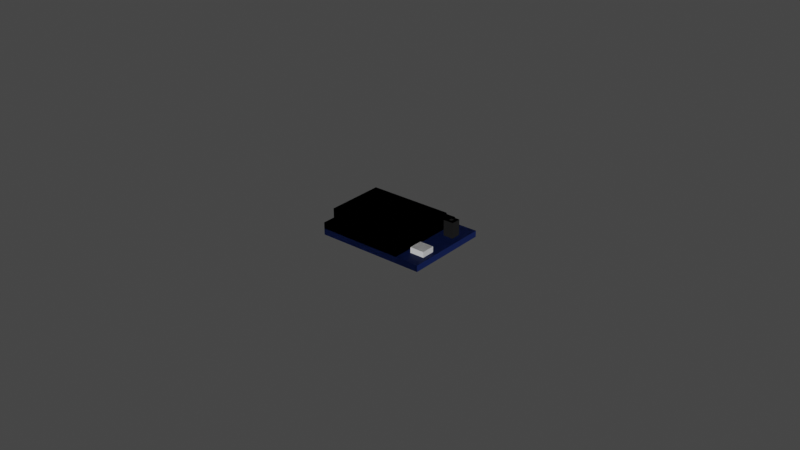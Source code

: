 # Source: subboard.blend  (saved by Blender 2.92.15; exported with 4.5.12 LTS)
import bpy
from mathutils import Matrix  # noqa: F401  (used for matrix-valued properties, if any)

bpy.ops.wm.read_factory_settings(use_empty=True)
scene = bpy.context.scene
scene.name = 'Scene'

# ---- collections
col_collection = bpy.data.collections.new('Collection'); scene.collection.children.link(col_collection)

# ---- materials (node trees are filled in below, after node groups)
mat_pinheader = bpy.data.materials.new('PinHeader')
mat_pinheader.use_transparent_shadow = False
mat_pcb = bpy.data.materials.new('PCB')
mat_pcb.use_transparent_shadow = False
mat_led = bpy.data.materials.new('LED')
mat_led.use_transparent_shadow = False
mat_oled = bpy.data.materials.new('OLED')
mat_oled.use_transparent_shadow = False

# ---- material node trees
mat_pinheader.use_nodes = True; mat_pinheader.node_tree.nodes.clear()
_N = mat_pinheader.node_tree.nodes; _L = mat_pinheader.node_tree.links
n0 = _N.new('ShaderNodeBsdfPrincipled'); n0.name = 'Principled BSDF'; n0.location = (10, 300)
n0.distribution = 'GGX'
n0.subsurface_method = 'BURLEY'
n0.inputs[0].default_value = (0.0, 0.0, 0.0, 1.0)
n0.inputs[2].default_value = 1.0
n0.inputs[3].default_value = 1.45
n0.inputs[27].default_value = (0.0, 0.0, 0.0, 1.0)
n0.inputs[28].default_value = 1.0
n1 = _N.new('ShaderNodeOutputMaterial'); n1.name = 'Material Output'; n1.location = (300, 300)
_L.new(n0.outputs[0], n1.inputs[0])
n1.is_active_output = True
mat_pcb.use_nodes = True; mat_pcb.node_tree.nodes.clear()
_N = mat_pcb.node_tree.nodes; _L = mat_pcb.node_tree.links
n0 = _N.new('ShaderNodeBsdfPrincipled'); n0.name = 'Principled BSDF'; n0.location = (10, 300)
n0.distribution = 'GGX'
n0.subsurface_method = 'BURLEY'
n0.inputs[0].default_value = (0.002653, 0.01383, 0.09089, 1.0)
n0.inputs[3].default_value = 1.45
n0.inputs[27].default_value = (0.0, 0.0, 0.0, 1.0)
n0.inputs[28].default_value = 1.0
n1 = _N.new('ShaderNodeOutputMaterial'); n1.name = 'Material Output'; n1.location = (300, 300)
_L.new(n0.outputs[0], n1.inputs[0])
n1.is_active_output = True
mat_led.use_nodes = True; mat_led.node_tree.nodes.clear()
_N = mat_led.node_tree.nodes; _L = mat_led.node_tree.links
n0 = _N.new('ShaderNodeBsdfPrincipled'); n0.name = 'Principled BSDF'; n0.location = (10, 300)
n0.distribution = 'GGX'
n0.subsurface_method = 'BURLEY'
n0.inputs[3].default_value = 1.45
n0.inputs[27].default_value = (0.0, 0.0, 0.0, 1.0)
n0.inputs[28].default_value = 1.0
n1 = _N.new('ShaderNodeOutputMaterial'); n1.name = 'Material Output'; n1.location = (300, 300)
_L.new(n0.outputs[0], n1.inputs[0])
n1.is_active_output = True
mat_oled.use_nodes = True; mat_oled.node_tree.nodes.clear()
_N = mat_oled.node_tree.nodes; _L = mat_oled.node_tree.links
n0 = _N.new('ShaderNodeOutputMaterial'); n0.name = 'Material Output'; n0.location = (300, 300)
n1 = _N.new('ShaderNodeBsdfPrincipled'); n1.name = 'Principled BSDF'; n1.location = (10, 300)
n1.distribution = 'GGX'
n1.subsurface_method = 'BURLEY'
n1.inputs[0].default_value = (0.009414, 0.009414, 0.009414, 1.0)
n1.inputs[1].default_value = 1.0
n1.inputs[2].default_value = 0.1182
n1.inputs[3].default_value = 1.45
n1.inputs[27].default_value = (0.0, 0.0, 0.0, 1.0)
n1.inputs[28].default_value = 1.0
_L.new(n1.outputs[0], n0.inputs[0])
n0.is_active_output = True

# ---- world
world_world = bpy.data.worlds.new('World'); scene.world = world_world
world_world.use_nodes = True; world_world.node_tree.nodes.clear()
_N = world_world.node_tree.nodes; _L = world_world.node_tree.links
n0 = _N.new('ShaderNodeOutputWorld'); n0.name = 'World Output'; n0.location = (300, 300)
n1 = _N.new('ShaderNodeBackground'); n1.name = 'Background'; n1.location = (10, 300)
n1.inputs[0].default_value = (0.05088, 0.05088, 0.05088, 1.0)
_L.new(n1.outputs[0], n0.inputs[0])
n0.is_active_output = True
world_world.color = (0.05088, 0.05088, 0.05088)
world_world.use_sun_shadow = False
world_world.sun_shadow_jitter_overblur = 0.0

# ---- meshes
me_cube_001 = bpy.data.meshes.new('Cube.001')
me_cube_001.from_pydata([(-1.0, -1.0, -1.0), (-1.0, -1.0, 1.0), (-1.0, 1.0, -1.0), (-1.0, 1.0, 1.0), (1.0, -1.0, -1.0), (0.9118, -0.6612, 1.0), (1.0, 1.0, -1.0), (0.873, 0.6143, 1.0), (0.56, 1.0, -1.0), (0.687, 0.6143, 1.0), (0.56, -1.0, -1.0), (0.6482, -0.6612, 1.0), (-1.0, 0.0, -1.0), (-1.0, 0.0, 1.0), (1.0, 0.0, -1.0), (0.873, 0.3857, 1.0), (0.687, 0.3857, 1.0), (0.56, 0.0, -1.0), (0.56, 1.0, 1.0), (1.0, 1.0, 1.0), (0.9118, -0.3388, 1.0), (0.6482, -0.3388, 1.0), (0.7527, 0.5376, 6.0), (0.8073, 0.5376, 6.0), (0.8073, 0.4624, 6.0), (0.7527, 0.4624, 6.0), (1.0, 0.0, 1.0), (1.0, -1.0, 1.0), (0.56, -1.0, 1.0), (0.56, 0.0, 1.0), (0.9118, -0.3388, 2.773), (0.9118, -0.6612, 2.773), (0.6482, -0.6612, 2.773), (0.6482, -0.3388, 2.773), (0.687, 0.6143, 6.0), (0.873, 0.6143, 6.0), (0.873, 0.3857, 6.0), (0.687, 0.3857, 6.0), (0.7527, 0.5376, 4.121), (0.8073, 0.5376, 4.121), (0.8073, 0.4624, 4.121), (0.7527, 0.4624, 4.121)], [], [(12, 13, 3, 2), (8, 18, 19, 6), (14, 26, 27, 4), (10, 28, 1, 0), (17, 14, 4, 10), (29, 13, 1, 28), (20, 21, 33, 30), (12, 17, 10, 0), (4, 27, 28, 10), (2, 3, 18, 8), (2, 8, 17, 12), (7, 9, 34, 35), (18, 3, 13, 29), (8, 6, 14, 17), (6, 19, 26, 14), (0, 1, 13, 12), (9, 7, 19, 18), (7, 15, 26, 19), (16, 9, 18, 29), (15, 16, 29, 26), (24, 23, 39, 40), (16, 15, 36, 37), (15, 7, 35, 36), (9, 16, 37, 34), (20, 5, 27, 26), (5, 11, 28, 27), (11, 21, 29, 28), (21, 20, 26, 29), (30, 33, 32, 31), (11, 5, 31, 32), (21, 11, 32, 33), (5, 20, 30, 31), (22, 23, 35, 34), (23, 24, 36, 35), (25, 22, 34, 37), (24, 25, 37, 36), (39, 38, 41, 40), (22, 25, 41, 38), (23, 22, 38, 39), (25, 24, 40, 41)])
me_cube_001.polygons.foreach_set('material_index', [1, 1, 1, 1, 1, 1, 2, 1, 1, 1, 1, 0, 1, 1, 1, 1, 1, 1, 1, 1, 0, 0, 0, 0, 1, 1, 1, 1, 2, 2, 2, 2, 0, 0, 0, 0, 0, 0, 0, 0])
_uv = me_cube_001.uv_layers.new(name='UVMap')
_uv.uv.foreach_set('vector', [0.375, 0.125, 0.625, 0.125, 0.625, 0.25, 0.375, 0.25, 0.375, 0.445, 0.625, 0.445, 0.625, 0.5, 0.375, 0.5, 0.375, 0.625, 0.625, 0.625, 0.625, 0.75, 0.375, 0.75, 0.375, 0.805, 0.625, 0.805, 0.625, 1.0, 0.375, 1.0, 0.32, 0.625, 0.375, 0.625, 0.375, 0.75, 0.32, 0.75, 0.68, 0.625, 0.875, 0.625, 0.875, 0.75, 0.68, 0.75, 0.636, 0.636, 0.669, 0.636, 0.669, 0.636, 0.636, 0.636, 0.125, 0.625, 0.32, 0.625, 0.32, 0.75, 0.125, 0.75, 0.375, 0.75, 0.625, 0.75, 0.625, 0.805, 0.375, 0.805, 0.375, 0.25, 0.625, 0.25, 0.625, 0.445, 0.375, 0.445, 0.125, 0.5, 0.32, 0.5, 0.32, 0.625, 0.125, 0.625, 0.6409, 0.5159, 0.6641, 0.5159, 0.6641, 0.5159, 0.6409, 0.5159, 0.68, 0.5, 0.875, 0.5, 0.875, 0.625, 0.68, 0.625, 0.32, 0.5, 0.375, 0.5, 0.375, 0.625, 0.32, 0.625, 0.375, 0.5, 0.625, 0.5, 0.625, 0.625, 0.375, 0.625, 0.375, 0.0, 0.625, 0.0, 0.625, 0.125, 0.375, 0.125, 0.6641, 0.5159, 0.6409, 0.5159, 0.625, 0.5, 0.68, 0.5, 0.6409, 0.5159, 0.6409, 0.6091, 0.625, 0.625, 0.625, 0.5, 0.6641, 0.6091, 0.6641, 0.5159, 0.68, 0.5, 0.68, 0.625, 0.6409, 0.6091, 0.6641, 0.6091, 0.68, 0.625, 0.625, 0.625, 0.6491, 0.5823, 0.6491, 0.5427, 0.6491, 0.5427, 0.6491, 0.5823, 0.6641, 0.6091, 0.6409, 0.6091, 0.6409, 0.6091, 0.6641, 0.6091, 0.6409, 0.6091, 0.6409, 0.5159, 0.6409, 0.5159, 0.6409, 0.6091, 0.6641, 0.5159, 0.6641, 0.6091, 0.6641, 0.6091, 0.6641, 0.5159, 0.636, 0.636, 0.636, 0.739, 0.625, 0.75, 0.625, 0.625, 0.636, 0.739, 0.669, 0.739, 0.68, 0.75, 0.625, 0.75, 0.669, 0.739, 0.669, 0.636, 0.68, 0.625, 0.68, 0.75, 0.669, 0.636, 0.636, 0.636, 0.625, 0.625, 0.68, 0.625, 0.636, 0.636, 0.669, 0.636, 0.669, 0.739, 0.636, 0.739, 0.669, 0.739, 0.636, 0.739, 0.636, 0.739, 0.669, 0.739, 0.669, 0.636, 0.669, 0.739, 0.669, 0.739, 0.669, 0.636, 0.636, 0.739, 0.636, 0.636, 0.636, 0.636, 0.636, 0.739, 0.6559, 0.5427, 0.6491, 0.5427, 0.6409, 0.5159, 0.6641, 0.5159, 0.6491, 0.5427, 0.6491, 0.5823, 0.6409, 0.6091, 0.6409, 0.5159, 0.6559, 0.5823, 0.6559, 0.5427, 0.6641, 0.5159, 0.6641, 0.6091, 0.6491, 0.5823, 0.6559, 0.5823, 0.6641, 0.6091, 0.6409, 0.6091, 0.6491, 0.5427, 0.6559, 0.5427, 0.6559, 0.5823, 0.6491, 0.5823, 0.6559, 0.5427, 0.6559, 0.5823, 0.6559, 0.5823, 0.6559, 0.5427, 0.6491, 0.5427, 0.6559, 0.5427, 0.6559, 0.5427, 0.6491, 0.5427, 0.6559, 0.5823, 0.6491, 0.5823, 0.6491, 0.5823, 0.6559, 0.5823])
me_cube_001.materials.append(mat_pinheader)
me_cube_001.materials.append(mat_pcb)
me_cube_001.materials.append(mat_led)
me_cube_001.use_remesh_fix_poles = True
me_cube_001.use_remesh_preserve_attributes = False
me_cube_001.use_mirror_vertex_groups = False
me_cube_001.update()
me_cube_002 = bpy.data.meshes.new('Cube.002')
me_cube_002.from_pydata([(-0.01663, -0.0095, -0.0015), (-0.01663, -0.0095, 0.0015), (-0.01663, 0.0095, -0.0015), (-0.01663, 0.0095, 0.0015), (0.0006674, -0.0095, -0.0015), (0.0006674, -0.0095, 0.0015), (0.0006674, 0.0095, -0.0015), (0.0006674, 0.0095, 0.0015), (-0.01663, -0.01365, -0.0035), (-0.01663, -0.01365, -0.0015), (-0.01663, 0.01365, -0.0035), (-0.01663, 0.01365, -0.0015), (0.0006674, -0.01365, -0.0035), (0.0006674, -0.01365, -0.0015), (0.0006674, 0.01365, -0.0035), (0.0006674, 0.01365, -0.0015), (-0.01663, 0.0095, -0.0035), (-0.01663, -0.0095, -0.0035), (0.0006674, -0.0095, -0.0035), (0.0006674, 0.0095, -0.0035)], [], [(10, 16, 2, 11), (2, 3, 7, 6), (10, 14, 19, 16), (4, 5, 1, 0), (14, 15, 6, 19), (7, 3, 1, 5), (8, 9, 0, 17), (10, 11, 15, 14), (16, 19, 18, 17), (12, 13, 9, 8), (17, 18, 12, 8), (12, 18, 4, 13), (16, 17, 0, 2), (0, 1, 3, 2), (6, 7, 5, 4), (18, 19, 6, 4), (6, 15, 11, 2), (0, 9, 13, 4)])
me_cube_002.polygons.foreach_set('material_index', [0, 1, 0, 1, 0, 1, 0, 0, 0, 0, 0, 0, 0, 1, 1, 0, 0, 0])
_uv = me_cube_002.uv_layers.new(name='UVMap')
_uv.uv.foreach_set('vector', [0.375, 0.25, 0.125, 0.5833, 0.0, 0.0, 0.625, 0.25, 0.375, 0.25, 0.625, 0.25, 0.625, 0.5, 0.375, 0.5, 0.125, 0.5, 0.375, 0.5, 0.375, 0.5833, 0.125, 0.5833, 0.375, 0.75, 0.625, 0.75, 0.625, 1.0, 0.375, 1.0, 0.375, 0.5, 0.625, 0.5, 0.0, 0.0, 0.375, 0.5833, 0.625, 0.5, 0.875, 0.5, 0.875, 0.75, 0.625, 0.75, 0.375, 1.0, 0.625, 1.0, 0.0, 0.0, 0.125, 0.6667, 0.375, 0.25, 0.625, 0.25, 0.625, 0.5, 0.375, 0.5, 0.125, 0.5833, 0.375, 0.5833, 0.375, 0.6667, 0.125, 0.6667, 0.375, 0.75, 0.625, 0.75, 0.625, 1.0, 0.375, 1.0, 0.125, 0.6667, 0.375, 0.6667, 0.375, 0.75, 0.125, 0.75, 0.375, 0.75, 0.375, 0.6667, 0.0, 0.0, 0.625, 0.75, 0.125, 0.5833, 0.125, 0.6667, 0.0, 0.0, 0.0, 0.0, 0.0, 0.0, 0.875, 0.75, 0.625, 0.25, 0.0, 0.0, 0.375, 0.5, 0.625, 0.5, 0.625, 0.75, 0.375, 0.75, 0.375, 0.6667, 0.375, 0.5833, 0.375, 0.5, 0.0, 0.0, 0.0, 0.0, 0.625, 0.5, 0.625, 0.25, 0.0, 0.0, 0.0, 0.0, 0.625, 1.0, 0.625, 0.75, 0.0, 0.0])
me_cube_002.materials.append(mat_pcb)
me_cube_002.materials.append(mat_oled)
me_cube_002.use_remesh_fix_poles = True
me_cube_002.use_remesh_preserve_attributes = False
me_cube_002.use_mirror_vertex_groups = False
me_cube_002.update()
me_cube_004 = bpy.data.meshes.new('Cube.004')
me_cube_004.from_pydata([(-0.01663, -0.0095, -0.0015), (-0.01663, -0.0095, 0.0015), (-0.01663, 0.0095, -0.0015), (-0.01663, 0.0095, 0.0015), (0.0006674, -0.0095, -0.0015), (0.0006674, -0.0095, 0.0015), (0.0006674, 0.0095, -0.0015), (0.0006674, 0.0095, 0.0015), (-0.01663, -0.01365, -0.0035), (-0.01663, -0.01365, -0.0015), (-0.01663, 0.01365, -0.0035), (-0.01663, 0.01365, -0.0015), (0.0006674, -0.01365, -0.0035), (0.0006674, -0.01365, -0.0015), (0.0006674, 0.01365, -0.0035), (0.0006674, 0.01365, -0.0015), (-0.01663, 0.0095, -0.0035), (-0.01663, -0.0095, -0.0035), (0.0006674, -0.0095, -0.0035), (0.0006674, 0.0095, -0.0035), (-0.01663, -0.01365, -0.0055), (-0.01663, -0.01365, -0.0035), (-0.01663, 0.01365, -0.0055), (-0.01663, 0.01365, -0.0035), (0.005547, -0.01365, -0.0055), (0.004569, -0.009026, -0.0035), (0.005547, 0.01365, -0.0055), (0.004138, 0.008385, -0.0035), (0.0006674, 0.01365, -0.0055), (0.002076, 0.008385, -0.0035), (0.0006674, -0.01365, -0.0055), (0.001645, -0.009026, -0.0035), (-0.01663, -9.313e-10, -0.0055), (-0.01663, -9.313e-10, -0.0035), (0.005547, -9.313e-10, -0.0055), (0.004138, 0.005265, -0.0035), (0.002076, 0.005265, -0.0035), (0.0006674, -9.313e-10, -0.0055), (0.0006674, 0.01365, -0.0035), (0.005547, 0.01365, -0.0035), (0.004569, -0.004624, -0.0035), (0.001645, -0.004624, -0.0035), (0.002805, 0.007338, 0.0015), (0.00341, 0.007338, 0.0015), (0.00341, 0.006312, 0.0015), (0.002805, 0.006312, 0.0015), (0.005547, -9.313e-10, -0.0035), (0.005547, -0.01365, -0.0035), (0.0006674, -0.01365, -0.0035), (0.0006674, -9.313e-10, -0.0035), (0.004569, -0.004624, -0.001727), (0.004569, -0.009026, -0.001727), (0.001645, -0.009026, -0.001727), (0.001645, -0.004624, -0.001727), (0.002076, 0.008385, 0.0015), (0.004138, 0.008385, 0.0015), (0.004138, 0.005265, 0.0015), (0.002076, 0.005265, 0.0015), (0.002805, 0.007338, -0.0003794), (0.00341, 0.007338, -0.0003794), (0.00341, 0.006312, -0.0003794), (0.002805, 0.006312, -0.0003794)], [], [(10, 16, 2, 11), (2, 3, 7, 6), (10, 14, 19, 16), (4, 5, 1, 0), (14, 15, 6, 19), (7, 3, 1, 5), (8, 9, 0, 17), (10, 11, 15, 14), (16, 19, 18, 17), (12, 13, 9, 8), (17, 18, 12, 8), (12, 18, 4, 13), (16, 17, 0, 2), (0, 1, 3, 2), (6, 7, 5, 4), (18, 19, 6, 4), (6, 15, 11, 2), (0, 9, 13, 4), (32, 33, 23, 22), (28, 38, 39, 26), (34, 46, 47, 24), (30, 48, 21, 20), (37, 34, 24, 30), (49, 33, 21, 48), (40, 41, 53, 50), (32, 37, 30, 20), (24, 47, 48, 30), (22, 23, 38, 28), (22, 28, 37, 32), (27, 29, 54, 55), (38, 23, 33, 49), (28, 26, 34, 37), (26, 39, 46, 34), (20, 21, 33, 32), (29, 27, 39, 38), (27, 35, 46, 39), (36, 29, 38, 49), (35, 36, 49, 46), (44, 43, 59, 60), (36, 35, 56, 57), (35, 27, 55, 56), (29, 36, 57, 54), (40, 25, 47, 46), (25, 31, 48, 47), (31, 41, 49, 48), (41, 40, 46, 49), (50, 53, 52, 51), (31, 25, 51, 52), (41, 31, 52, 53), (25, 40, 50, 51), (42, 43, 55, 54), (43, 44, 56, 55), (45, 42, 54, 57), (44, 45, 57, 56), (59, 58, 61, 60), (42, 45, 61, 58), (43, 42, 58, 59), (45, 44, 60, 61)])
me_cube_004.polygons.foreach_set('material_index', [0, 1, 0, 1, 0, 1, 0, 0, 0, 0, 0, 0, 0, 1, 1, 0, 0, 0, 0, 0, 0, 0, 0, 0, 3, 0, 0, 0, 0, 2, 0, 0, 0, 0, 0, 0, 0, 0, 2, 2, 2, 2, 0, 0, 0, 0, 3, 3, 3, 3, 2, 2, 2, 2, 2, 2, 2, 2])
_uv = me_cube_004.uv_layers.new(name='UVMap')
_uv.uv.foreach_set('vector', [0.375, 0.25, 0.125, 0.5833, 0.0, 0.0, 0.625, 0.25, 0.375, 0.25, 0.625, 0.25, 0.625, 0.5, 0.375, 0.5, 0.125, 0.5, 0.375, 0.5, 0.375, 0.5833, 0.125, 0.5833, 0.375, 0.75, 0.625, 0.75, 0.625, 1.0, 0.375, 1.0, 0.375, 0.5, 0.625, 0.5, 0.0, 0.0, 0.375, 0.5833, 0.625, 0.5, 0.875, 0.5, 0.875, 0.75, 0.625, 0.75, 0.375, 1.0, 0.625, 1.0, 0.0, 0.0, 0.125, 0.6667, 0.375, 0.25, 0.625, 0.25, 0.625, 0.5, 0.375, 0.5, 0.125, 0.5833, 0.375, 0.5833, 0.375, 0.6667, 0.125, 0.6667, 0.375, 0.75, 0.625, 0.75, 0.625, 1.0, 0.375, 1.0, 0.125, 0.6667, 0.375, 0.6667, 0.375, 0.75, 0.125, 0.75, 0.375, 0.75, 0.375, 0.6667, 0.0, 0.0, 0.625, 0.75, 0.125, 0.5833, 0.125, 0.6667, 0.0, 0.0, 0.0, 0.0, 0.0, 0.0, 0.875, 0.75, 0.625, 0.25, 0.0, 0.0, 0.375, 0.5, 0.625, 0.5, 0.625, 0.75, 0.375, 0.75, 0.375, 0.6667, 0.375, 0.5833, 0.375, 0.5, 0.0, 0.0, 0.0, 0.0, 0.625, 0.5, 0.625, 0.25, 0.0, 0.0, 0.0, 0.0, 0.625, 1.0, 0.625, 0.75, 0.0, 0.0, 0.375, 0.125, 0.625, 0.125, 0.625, 0.25, 0.375, 0.25, 0.375, 0.445, 0.625, 0.445, 0.625, 0.5, 0.375, 0.5, 0.375, 0.625, 0.625, 0.625, 0.625, 0.75, 0.375, 0.75, 0.375, 0.805, 0.625, 0.805, 0.625, 1.0, 0.375, 1.0, 0.32, 0.625, 0.375, 0.625, 0.375, 0.75, 0.32, 0.75, 0.68, 0.625, 0.875, 0.625, 0.875, 0.75, 0.68, 0.75, 0.636, 0.636, 0.669, 0.636, 0.669, 0.636, 0.636, 0.636, 0.125, 0.625, 0.32, 0.625, 0.32, 0.75, 0.125, 0.75, 0.375, 0.75, 0.625, 0.75, 0.625, 0.805, 0.375, 0.805, 0.375, 0.25, 0.625, 0.25, 0.625, 0.445, 0.375, 0.445, 0.125, 0.5, 0.32, 0.5, 0.32, 0.625, 0.125, 0.625, 0.6409, 0.5159, 0.6641, 0.5159, 0.6641, 0.5159, 0.6409, 0.5159, 0.68, 0.5, 0.875, 0.5, 0.875, 0.625, 0.68, 0.625, 0.32, 0.5, 0.375, 0.5, 0.375, 0.625, 0.32, 0.625, 0.375, 0.5, 0.625, 0.5, 0.625, 0.625, 0.375, 0.625, 0.375, 0.0, 0.625, 0.0, 0.625, 0.125, 0.375, 0.125, 0.6641, 0.5159, 0.6409, 0.5159, 0.625, 0.5, 0.68, 0.5, 0.6409, 0.5159, 0.6409, 0.6091, 0.625, 0.625, 0.625, 0.5, 0.6641, 0.6091, 0.6641, 0.5159, 0.68, 0.5, 0.68, 0.625, 0.6409, 0.6091, 0.6641, 0.6091, 0.68, 0.625, 0.625, 0.625, 0.6491, 0.5823, 0.6491, 0.5427, 0.6491, 0.5427, 0.6491, 0.5823, 0.6641, 0.6091, 0.6409, 0.6091, 0.6409, 0.6091, 0.6641, 0.6091, 0.6409, 0.6091, 0.6409, 0.5159, 0.6409, 0.5159, 0.6409, 0.6091, 0.6641, 0.5159, 0.6641, 0.6091, 0.6641, 0.6091, 0.6641, 0.5159, 0.636, 0.636, 0.636, 0.739, 0.625, 0.75, 0.625, 0.625, 0.636, 0.739, 0.669, 0.739, 0.68, 0.75, 0.625, 0.75, 0.669, 0.739, 0.669, 0.636, 0.68, 0.625, 0.68, 0.75, 0.669, 0.636, 0.636, 0.636, 0.625, 0.625, 0.68, 0.625, 0.636, 0.636, 0.669, 0.636, 0.669, 0.739, 0.636, 0.739, 0.669, 0.739, 0.636, 0.739, 0.636, 0.739, 0.669, 0.739, 0.669, 0.636, 0.669, 0.739, 0.669, 0.739, 0.669, 0.636, 0.636, 0.739, 0.636, 0.636, 0.636, 0.636, 0.636, 0.739, 0.6559, 0.5427, 0.6491, 0.5427, 0.6409, 0.5159, 0.6641, 0.5159, 0.6491, 0.5427, 0.6491, 0.5823, 0.6409, 0.6091, 0.6409, 0.5159, 0.6559, 0.5823, 0.6559, 0.5427, 0.6641, 0.5159, 0.6641, 0.6091, 0.6491, 0.5823, 0.6559, 0.5823, 0.6641, 0.6091, 0.6409, 0.6091, 0.6491, 0.5427, 0.6559, 0.5427, 0.6559, 0.5823, 0.6491, 0.5823, 0.6559, 0.5427, 0.6559, 0.5823, 0.6559, 0.5823, 0.6559, 0.5427, 0.6491, 0.5427, 0.6559, 0.5427, 0.6559, 0.5427, 0.6491, 0.5427, 0.6559, 0.5823, 0.6491, 0.5823, 0.6491, 0.5823, 0.6559, 0.5823])
me_cube_004.materials.append(mat_pcb)
me_cube_004.materials.append(mat_oled)
me_cube_004.materials.append(mat_pinheader)
me_cube_004.materials.append(mat_led)
me_cube_004.use_remesh_fix_poles = True
me_cube_004.use_remesh_preserve_attributes = False
me_cube_004.use_mirror_vertex_groups = False
me_cube_004.update()

# ---- objects
ob_pcb = bpy.data.objects.new('PCB', me_cube_001)
ob_oled = bpy.data.objects.new('OLED', me_cube_002)
ob_joined = bpy.data.objects.new('Joined', me_cube_004)

# ---- transforms, parenting, visibility, modifiers, constraints
ob_pcb.location = (0.0002404, -9.313e-10, 0.0)
ob_pcb.scale = (0.0175, 0.01365, 0.001)
ob_pcb.lineart.crease_threshold = 0.0
ob_oled.location = (0.008987, 0.0, 0.0045)
ob_oled.scale = (1.578, 1.0, 1.0)
ob_oled.lineart.crease_threshold = 0.0
ob_joined.location = (0.008987, 0.0, 0.0045)
ob_joined.scale = (1.578, 1.0, 1.0)
ob_joined.lineart.crease_threshold = 0.0

# ---- collection membership
col_collection.objects.link(ob_pcb)
col_collection.objects.link(ob_oled)
col_collection.objects.link(ob_joined)

# ---- scene / render settings (as saved in the file)
scene.frame_start = 1; scene.frame_end = 250; scene.frame_set(1)
scene.render.engine = 'BLENDER_EEVEE_NEXT'
scene.cycles.use_denoising = False
scene.cycles.samples = 128
scene.cycles.sampling_pattern = 'TABULATED_SOBOL'
scene.cycles.use_adaptive_sampling = False
scene.cycles.use_light_tree = False
scene.view_settings.view_transform = 'Filmic'
bpy.context.view_layer.update()

# ---- added for rendering (the .blend has no active camera and no usable light): camera, sun
cam_auto = bpy.data.cameras.new('AutoCamera')
cam_auto.lens = 50.0
cam_auto.sensor_width = 36.0
cam_auto.clip_end = 1000.0
ob_auto_camera = bpy.data.objects.new('AutoCamera', cam_auto)
scene.collection.objects.link(ob_auto_camera)
ob_auto_camera.location = (0.185285, -0.222054, 0.150536)
ob_auto_camera.rotation_euler = (1.09748, -7.21219e-08, 0.694738)
scene.camera = ob_auto_camera
light_auto_sun = bpy.data.lights.new('AutoSun', 'SUN')
light_auto_sun.energy = 3.0
light_auto_sun.angle = 0.0523599
ob_auto_sun = bpy.data.objects.new('AutoSun', light_auto_sun)
scene.collection.objects.link(ob_auto_sun)
ob_auto_sun.rotation_euler = (0.872665, 0.174533, 0.523599)
bpy.context.view_layer.update()

